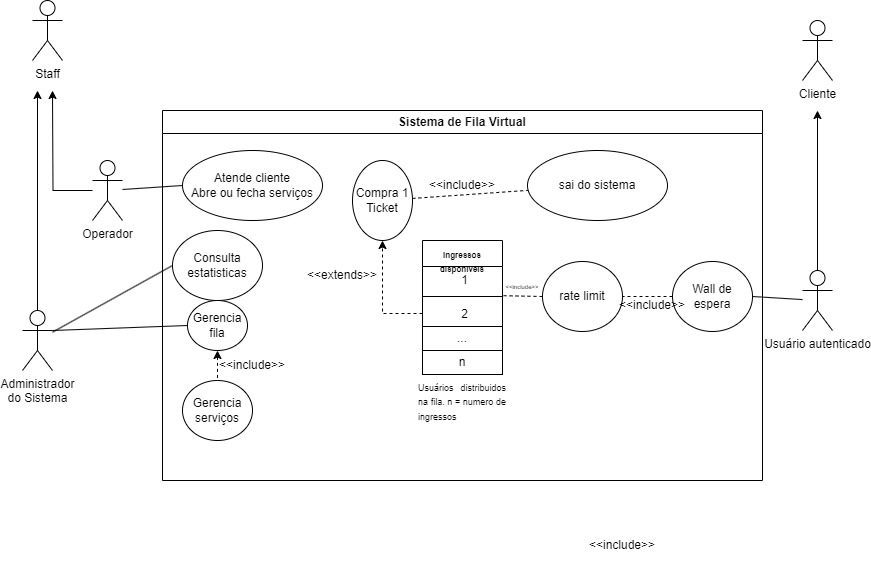

The diagram above was exported from draw.io. Its source (the exported page's mxGraphModel, read from the mxfile embedded in the PNG):
<mxGraphModel dx="1050" dy="1719" grid="1" gridSize="10" guides="1" tooltips="1" connect="1" arrows="1" fold="1" page="1" pageScale="1" pageWidth="827" pageHeight="1169" math="0" shadow="0">
  <root>
    <mxCell id="0" />
    <mxCell id="1" parent="0" />
    <mxCell id="SRczGwVqyFt7_LPtQxhB-2" value="Sistema de Fila Virtual" style="swimlane;whiteSpace=wrap;html=1;" vertex="1" parent="1">
      <mxGeometry x="170" y="-950" width="600" height="370" as="geometry" />
    </mxCell>
    <mxCell id="SRczGwVqyFt7_LPtQxhB-13" value="Atende cliente&lt;br&gt;Abre ou fecha serviços" style="ellipse;whiteSpace=wrap;html=1;" vertex="1" parent="SRczGwVqyFt7_LPtQxhB-2">
      <mxGeometry x="20" y="40" width="140" height="70" as="geometry" />
    </mxCell>
    <mxCell id="SRczGwVqyFt7_LPtQxhB-15" value="Consulta estatisticas" style="ellipse;whiteSpace=wrap;html=1;" vertex="1" parent="SRczGwVqyFt7_LPtQxhB-2">
      <mxGeometry x="10" y="120" width="90" height="70" as="geometry" />
    </mxCell>
    <mxCell id="SRczGwVqyFt7_LPtQxhB-21" style="rounded=0;orthogonalLoop=1;jettySize=auto;html=1;exitX=0.5;exitY=1;exitDx=0;exitDy=0;entryX=0.5;entryY=0;entryDx=0;entryDy=0;strokeColor=default;startArrow=classic;startFill=1;endArrow=none;endFill=0;dashed=1;" edge="1" parent="SRczGwVqyFt7_LPtQxhB-2" source="SRczGwVqyFt7_LPtQxhB-17" target="SRczGwVqyFt7_LPtQxhB-20">
      <mxGeometry relative="1" as="geometry" />
    </mxCell>
    <mxCell id="SRczGwVqyFt7_LPtQxhB-17" value="Gerencia fila" style="ellipse;whiteSpace=wrap;html=1;" vertex="1" parent="SRczGwVqyFt7_LPtQxhB-2">
      <mxGeometry x="25" y="190" width="60" height="50" as="geometry" />
    </mxCell>
    <mxCell id="SRczGwVqyFt7_LPtQxhB-20" value="Gerencia serviços" style="ellipse;whiteSpace=wrap;html=1;" vertex="1" parent="SRczGwVqyFt7_LPtQxhB-2">
      <mxGeometry x="20" y="270" width="70" height="60" as="geometry" />
    </mxCell>
    <mxCell id="SRczGwVqyFt7_LPtQxhB-52" style="rounded=0;orthogonalLoop=1;jettySize=auto;html=1;dashed=1;endArrow=none;endFill=0;" edge="1" parent="SRczGwVqyFt7_LPtQxhB-2" source="SRczGwVqyFt7_LPtQxhB-22" target="SRczGwVqyFt7_LPtQxhB-51">
      <mxGeometry relative="1" as="geometry" />
    </mxCell>
    <mxCell id="SRczGwVqyFt7_LPtQxhB-22" value="Compra 1 Ticket" style="ellipse;whiteSpace=wrap;html=1;" vertex="1" parent="SRczGwVqyFt7_LPtQxhB-2">
      <mxGeometry x="190" y="50" width="60" height="80" as="geometry" />
    </mxCell>
    <mxCell id="SRczGwVqyFt7_LPtQxhB-28" value="&amp;lt;&amp;lt;include&amp;gt;&amp;gt;" style="text;html=1;strokeColor=none;fillColor=none;align=center;verticalAlign=middle;whiteSpace=wrap;rounded=0;" vertex="1" parent="SRczGwVqyFt7_LPtQxhB-2">
      <mxGeometry x="60" y="240" width="60" height="30" as="geometry" />
    </mxCell>
    <mxCell id="SRczGwVqyFt7_LPtQxhB-33" style="rounded=0;orthogonalLoop=1;jettySize=auto;html=1;endArrow=none;endFill=0;dashed=1;" edge="1" parent="SRczGwVqyFt7_LPtQxhB-2" source="SRczGwVqyFt7_LPtQxhB-29" target="SRczGwVqyFt7_LPtQxhB-32">
      <mxGeometry relative="1" as="geometry" />
    </mxCell>
    <mxCell id="SRczGwVqyFt7_LPtQxhB-29" value="Wall de espera" style="ellipse;whiteSpace=wrap;html=1;" vertex="1" parent="SRczGwVqyFt7_LPtQxhB-2">
      <mxGeometry x="510" y="151" width="80" height="70" as="geometry" />
    </mxCell>
    <mxCell id="SRczGwVqyFt7_LPtQxhB-32" value="rate limit" style="ellipse;whiteSpace=wrap;html=1;" vertex="1" parent="SRczGwVqyFt7_LPtQxhB-2">
      <mxGeometry x="380" y="151" width="80" height="70" as="geometry" />
    </mxCell>
    <mxCell id="SRczGwVqyFt7_LPtQxhB-34" value="&lt;font style=&quot;font-size: 8px;&quot;&gt;Ingressos disponiveis&lt;/font&gt;" style="swimlane;fontStyle=1;align=center;verticalAlign=top;childLayout=stackLayout;horizontal=1;startSize=26;horizontalStack=0;resizeParent=1;resizeParentMax=0;resizeLast=0;collapsible=1;marginBottom=0;whiteSpace=wrap;html=1;" vertex="1" parent="SRczGwVqyFt7_LPtQxhB-2">
      <mxGeometry x="260" y="130" width="80" height="110" as="geometry" />
    </mxCell>
    <mxCell id="SRczGwVqyFt7_LPtQxhB-35" value="&amp;nbsp; &amp;nbsp; &amp;nbsp; &amp;nbsp; &amp;nbsp; 1" style="text;strokeColor=none;fillColor=none;align=left;verticalAlign=top;spacingLeft=4;spacingRight=4;overflow=hidden;rotatable=0;points=[[0,0.5],[1,0.5]];portConstraint=eastwest;whiteSpace=wrap;html=1;" vertex="1" parent="SRczGwVqyFt7_LPtQxhB-34">
      <mxGeometry y="26" width="80" height="26" as="geometry" />
    </mxCell>
    <mxCell id="SRczGwVqyFt7_LPtQxhB-36" value="" style="line;strokeWidth=1;fillColor=none;align=left;verticalAlign=middle;spacingTop=-1;spacingLeft=3;spacingRight=3;rotatable=0;labelPosition=right;points=[];portConstraint=eastwest;strokeColor=inherit;" vertex="1" parent="SRczGwVqyFt7_LPtQxhB-34">
      <mxGeometry y="52" width="80" height="8" as="geometry" />
    </mxCell>
    <mxCell id="SRczGwVqyFt7_LPtQxhB-37" value="&amp;nbsp; &amp;nbsp; &amp;nbsp; &amp;nbsp; &amp;nbsp; 2" style="text;strokeColor=none;fillColor=none;align=left;verticalAlign=top;spacingLeft=4;spacingRight=4;overflow=hidden;rotatable=0;points=[[0,0.5],[1,0.5]];portConstraint=eastwest;whiteSpace=wrap;html=1;" vertex="1" parent="SRczGwVqyFt7_LPtQxhB-34">
      <mxGeometry y="60" width="80" height="26" as="geometry" />
    </mxCell>
    <mxCell id="SRczGwVqyFt7_LPtQxhB-39" value="..." style="html=1;whiteSpace=wrap;" vertex="1" parent="SRczGwVqyFt7_LPtQxhB-34">
      <mxGeometry y="86" width="80" height="24" as="geometry" />
    </mxCell>
    <mxCell id="SRczGwVqyFt7_LPtQxhB-38" style="rounded=0;orthogonalLoop=1;jettySize=auto;html=1;exitX=0;exitY=0.5;exitDx=0;exitDy=0;entryX=1;entryY=0.399;entryDx=0;entryDy=0;entryPerimeter=0;dashed=1;endArrow=none;endFill=0;" edge="1" parent="SRczGwVqyFt7_LPtQxhB-2" source="SRczGwVqyFt7_LPtQxhB-32" target="SRczGwVqyFt7_LPtQxhB-36">
      <mxGeometry relative="1" as="geometry" />
    </mxCell>
    <mxCell id="SRczGwVqyFt7_LPtQxhB-41" value="n" style="html=1;whiteSpace=wrap;" vertex="1" parent="SRczGwVqyFt7_LPtQxhB-2">
      <mxGeometry x="260" y="240" width="80" height="24" as="geometry" />
    </mxCell>
    <mxCell id="SRczGwVqyFt7_LPtQxhB-42" value="&lt;div style=&quot;text-align: justify;&quot;&gt;&lt;span style=&quot;font-size: 9px; background-color: initial;&quot;&gt;Usuários distribuidos na fila. n = numero de ingressos&lt;/span&gt;&lt;/div&gt;" style="text;html=1;strokeColor=none;fillColor=none;align=center;verticalAlign=middle;whiteSpace=wrap;rounded=0;" vertex="1" parent="SRczGwVqyFt7_LPtQxhB-2">
      <mxGeometry x="255" y="260" width="90" height="62.5" as="geometry" />
    </mxCell>
    <mxCell id="SRczGwVqyFt7_LPtQxhB-43" style="edgeStyle=orthogonalEdgeStyle;rounded=0;orthogonalLoop=1;jettySize=auto;html=1;entryX=0.5;entryY=1;entryDx=0;entryDy=0;dashed=1;" edge="1" parent="SRczGwVqyFt7_LPtQxhB-2" source="SRczGwVqyFt7_LPtQxhB-37" target="SRczGwVqyFt7_LPtQxhB-22">
      <mxGeometry relative="1" as="geometry" />
    </mxCell>
    <mxCell id="SRczGwVqyFt7_LPtQxhB-46" value="&amp;lt;&amp;lt;include&amp;gt;&amp;gt;" style="text;html=1;strokeColor=none;fillColor=none;align=center;verticalAlign=middle;whiteSpace=wrap;rounded=0;" vertex="1" parent="SRczGwVqyFt7_LPtQxhB-2">
      <mxGeometry x="460" y="180" width="60" height="30" as="geometry" />
    </mxCell>
    <mxCell id="SRczGwVqyFt7_LPtQxhB-47" value="&lt;font style=&quot;font-size: 6px;&quot;&gt;&amp;lt;&amp;lt;include&amp;gt;&amp;gt;&lt;/font&gt;" style="text;html=1;strokeColor=none;fillColor=none;align=center;verticalAlign=middle;whiteSpace=wrap;rounded=0;" vertex="1" parent="SRczGwVqyFt7_LPtQxhB-2">
      <mxGeometry x="330" y="160" width="60" height="30" as="geometry" />
    </mxCell>
    <mxCell id="SRczGwVqyFt7_LPtQxhB-48" value="&amp;lt;&amp;lt;extends&amp;gt;&amp;gt;" style="text;html=1;strokeColor=none;fillColor=none;align=center;verticalAlign=middle;whiteSpace=wrap;rounded=0;" vertex="1" parent="SRczGwVqyFt7_LPtQxhB-2">
      <mxGeometry x="150" y="150" width="60" height="30" as="geometry" />
    </mxCell>
    <mxCell id="SRczGwVqyFt7_LPtQxhB-51" value="sai do sistema" style="ellipse;whiteSpace=wrap;html=1;" vertex="1" parent="SRczGwVqyFt7_LPtQxhB-2">
      <mxGeometry x="365" y="40" width="140" height="70" as="geometry" />
    </mxCell>
    <mxCell id="SRczGwVqyFt7_LPtQxhB-53" value="&amp;lt;&amp;lt;include&amp;gt;&amp;gt;" style="text;html=1;strokeColor=none;fillColor=none;align=center;verticalAlign=middle;whiteSpace=wrap;rounded=0;" vertex="1" parent="SRczGwVqyFt7_LPtQxhB-2">
      <mxGeometry x="270" y="60" width="60" height="30" as="geometry" />
    </mxCell>
    <mxCell id="SRczGwVqyFt7_LPtQxhB-3" value="Staff" style="shape=umlActor;verticalLabelPosition=bottom;verticalAlign=top;html=1;" vertex="1" parent="1">
      <mxGeometry x="40" y="-1060" width="30" height="60" as="geometry" />
    </mxCell>
    <mxCell id="SRczGwVqyFt7_LPtQxhB-10" style="edgeStyle=orthogonalEdgeStyle;rounded=0;orthogonalLoop=1;jettySize=auto;html=1;" edge="1" parent="1" source="SRczGwVqyFt7_LPtQxhB-4">
      <mxGeometry relative="1" as="geometry">
        <mxPoint x="45" y="-970" as="targetPoint" />
      </mxGeometry>
    </mxCell>
    <mxCell id="SRczGwVqyFt7_LPtQxhB-16" style="rounded=0;orthogonalLoop=1;jettySize=auto;html=1;entryX=0;entryY=0.5;entryDx=0;entryDy=0;strokeColor=default;startArrow=none;startFill=0;endArrow=none;endFill=0;" edge="1" parent="1" source="SRczGwVqyFt7_LPtQxhB-4" target="SRczGwVqyFt7_LPtQxhB-15">
      <mxGeometry relative="1" as="geometry" />
    </mxCell>
    <mxCell id="SRczGwVqyFt7_LPtQxhB-19" style="rounded=0;orthogonalLoop=1;jettySize=auto;html=1;exitX=1;exitY=0.3333333333333333;exitDx=0;exitDy=0;exitPerimeter=0;entryX=0;entryY=0.5;entryDx=0;entryDy=0;endArrow=none;endFill=0;" edge="1" parent="1" source="SRczGwVqyFt7_LPtQxhB-4" target="SRczGwVqyFt7_LPtQxhB-17">
      <mxGeometry relative="1" as="geometry" />
    </mxCell>
    <mxCell id="SRczGwVqyFt7_LPtQxhB-4" value="Administrador &lt;br&gt;do Sistema" style="shape=umlActor;verticalLabelPosition=bottom;verticalAlign=top;html=1;" vertex="1" parent="1">
      <mxGeometry x="30" y="-750" width="30" height="60" as="geometry" />
    </mxCell>
    <mxCell id="SRczGwVqyFt7_LPtQxhB-11" style="edgeStyle=orthogonalEdgeStyle;rounded=0;orthogonalLoop=1;jettySize=auto;html=1;" edge="1" parent="1" source="SRczGwVqyFt7_LPtQxhB-5">
      <mxGeometry relative="1" as="geometry">
        <mxPoint x="60" y="-970" as="targetPoint" />
      </mxGeometry>
    </mxCell>
    <mxCell id="SRczGwVqyFt7_LPtQxhB-14" style="rounded=0;orthogonalLoop=1;jettySize=auto;html=1;entryX=0;entryY=0.5;entryDx=0;entryDy=0;strokeColor=default;endArrow=none;endFill=0;" edge="1" parent="1" source="SRczGwVqyFt7_LPtQxhB-5" target="SRczGwVqyFt7_LPtQxhB-13">
      <mxGeometry relative="1" as="geometry" />
    </mxCell>
    <mxCell id="SRczGwVqyFt7_LPtQxhB-5" value="Operador" style="shape=umlActor;verticalLabelPosition=bottom;verticalAlign=top;html=1;" vertex="1" parent="1">
      <mxGeometry x="100" y="-900" width="30" height="60" as="geometry" />
    </mxCell>
    <mxCell id="SRczGwVqyFt7_LPtQxhB-6" value="Cliente" style="shape=umlActor;verticalLabelPosition=bottom;verticalAlign=top;html=1;" vertex="1" parent="1">
      <mxGeometry x="810" y="-1040" width="30" height="60" as="geometry" />
    </mxCell>
    <mxCell id="SRczGwVqyFt7_LPtQxhB-30" style="rounded=0;orthogonalLoop=1;jettySize=auto;html=1;entryX=1;entryY=0.5;entryDx=0;entryDy=0;endArrow=none;endFill=0;" edge="1" parent="1" source="SRczGwVqyFt7_LPtQxhB-8" target="SRczGwVqyFt7_LPtQxhB-29">
      <mxGeometry relative="1" as="geometry" />
    </mxCell>
    <mxCell id="SRczGwVqyFt7_LPtQxhB-45" style="edgeStyle=orthogonalEdgeStyle;rounded=0;orthogonalLoop=1;jettySize=auto;html=1;" edge="1" parent="1" source="SRczGwVqyFt7_LPtQxhB-8">
      <mxGeometry relative="1" as="geometry">
        <mxPoint x="825" y="-950" as="targetPoint" />
      </mxGeometry>
    </mxCell>
    <mxCell id="SRczGwVqyFt7_LPtQxhB-8" value="Usuário autenticado" style="shape=umlActor;verticalLabelPosition=bottom;verticalAlign=top;html=1;" vertex="1" parent="1">
      <mxGeometry x="810" y="-790" width="30" height="60" as="geometry" />
    </mxCell>
    <mxCell id="SRczGwVqyFt7_LPtQxhB-27" value="&amp;lt;&amp;lt;include&amp;gt;&amp;gt;" style="text;html=1;strokeColor=none;fillColor=none;align=center;verticalAlign=middle;whiteSpace=wrap;rounded=0;" vertex="1" parent="1">
      <mxGeometry x="600" y="-530" width="60" height="30" as="geometry" />
    </mxCell>
  </root>
</mxGraphModel>